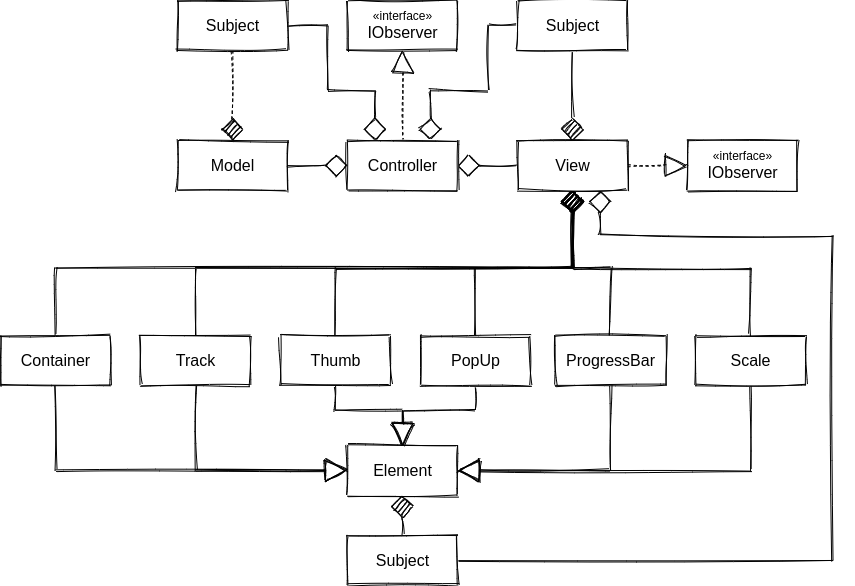

The diagram above was exported from draw.io. Its source (the exported page's mxGraphModel, read from the mxfile embedded in the PNG):
<mxGraphModel dx="1422" dy="739" grid="1" gridSize="10" guides="1" tooltips="1" connect="1" arrows="1" fold="1" page="1" pageScale="1" pageWidth="1100" pageHeight="850" background="#ffffff" math="0" shadow="0">
  <root>
    <mxCell id="0" />
    <mxCell id="1" parent="0" />
    <mxCell id="VcLqTNHEmgICGW3fpTGQ-23" style="edgeStyle=orthogonalEdgeStyle;rounded=0;sketch=1;jumpSize=6;orthogonalLoop=1;jettySize=auto;html=1;exitX=1;exitY=0.5;exitDx=0;exitDy=0;entryX=0;entryY=0.5;entryDx=0;entryDy=0;startArrow=diamond;startFill=0;startSize=20;endArrow=none;endFill=0;endSize=20;targetPerimeterSpacing=0;strokeWidth=1;" parent="1" source="VcLqTNHEmgICGW3fpTGQ-1" target="VcLqTNHEmgICGW3fpTGQ-2" edge="1">
      <mxGeometry relative="1" as="geometry" />
    </mxCell>
    <mxCell id="VcLqTNHEmgICGW3fpTGQ-24" style="edgeStyle=orthogonalEdgeStyle;rounded=0;sketch=1;jumpSize=6;orthogonalLoop=1;jettySize=auto;html=1;exitX=0;exitY=0.5;exitDx=0;exitDy=0;entryX=1;entryY=0.5;entryDx=0;entryDy=0;startArrow=diamond;startFill=0;startSize=20;endArrow=none;endFill=0;endSize=20;targetPerimeterSpacing=0;strokeWidth=1;" parent="1" source="VcLqTNHEmgICGW3fpTGQ-1" target="VcLqTNHEmgICGW3fpTGQ-3" edge="1">
      <mxGeometry relative="1" as="geometry" />
    </mxCell>
    <mxCell id="VcLqTNHEmgICGW3fpTGQ-28" style="edgeStyle=orthogonalEdgeStyle;rounded=0;sketch=1;jumpSize=6;orthogonalLoop=1;jettySize=auto;html=1;exitX=0.5;exitY=0;exitDx=0;exitDy=0;entryX=0.5;entryY=1;entryDx=0;entryDy=0;startArrow=none;startFill=0;startSize=20;endArrow=block;endFill=0;endSize=20;targetPerimeterSpacing=0;strokeWidth=1;dashed=1;" parent="1" source="VcLqTNHEmgICGW3fpTGQ-1" target="VcLqTNHEmgICGW3fpTGQ-27" edge="1">
      <mxGeometry relative="1" as="geometry" />
    </mxCell>
    <mxCell id="VcLqTNHEmgICGW3fpTGQ-31" style="rounded=0;sketch=1;jumpSize=6;orthogonalLoop=1;jettySize=auto;html=1;exitX=0.75;exitY=0;exitDx=0;exitDy=0;entryX=0;entryY=0.5;entryDx=0;entryDy=0;startArrow=diamond;startFill=0;startSize=20;endArrow=none;endFill=0;endSize=20;targetPerimeterSpacing=0;strokeWidth=1;edgeStyle=orthogonalEdgeStyle;" parent="1" source="VcLqTNHEmgICGW3fpTGQ-1" target="VcLqTNHEmgICGW3fpTGQ-25" edge="1">
      <mxGeometry relative="1" as="geometry">
        <Array as="points">
          <mxPoint x="578" y="255" />
          <mxPoint x="635" y="255" />
          <mxPoint x="635" y="190" />
        </Array>
      </mxGeometry>
    </mxCell>
    <mxCell id="VcLqTNHEmgICGW3fpTGQ-33" style="edgeStyle=orthogonalEdgeStyle;rounded=0;sketch=1;jumpSize=6;orthogonalLoop=1;jettySize=auto;html=1;exitX=0.25;exitY=0;exitDx=0;exitDy=0;entryX=1;entryY=0.5;entryDx=0;entryDy=0;startArrow=diamond;startFill=0;startSize=20;endArrow=none;endFill=0;endSize=20;targetPerimeterSpacing=0;strokeWidth=1;" parent="1" source="VcLqTNHEmgICGW3fpTGQ-1" target="VcLqTNHEmgICGW3fpTGQ-29" edge="1">
      <mxGeometry relative="1" as="geometry">
        <Array as="points">
          <mxPoint x="523" y="255" />
          <mxPoint x="475" y="255" />
          <mxPoint x="475" y="190" />
        </Array>
      </mxGeometry>
    </mxCell>
    <mxCell id="VcLqTNHEmgICGW3fpTGQ-1" value="&lt;font style=&quot;font-size: 16px&quot;&gt;Controller&lt;/font&gt;" style="html=1;sketch=1;" parent="1" vertex="1">
      <mxGeometry x="495" y="305" width="110" height="50" as="geometry" />
    </mxCell>
    <mxCell id="VcLqTNHEmgICGW3fpTGQ-26" style="edgeStyle=orthogonalEdgeStyle;rounded=0;sketch=1;jumpSize=6;orthogonalLoop=1;jettySize=auto;html=1;exitX=0.5;exitY=0;exitDx=0;exitDy=0;entryX=0.5;entryY=1;entryDx=0;entryDy=0;startArrow=diamond;startFill=1;startSize=20;endArrow=none;endFill=0;endSize=20;targetPerimeterSpacing=0;strokeWidth=1;" parent="1" source="VcLqTNHEmgICGW3fpTGQ-2" target="VcLqTNHEmgICGW3fpTGQ-25" edge="1">
      <mxGeometry relative="1" as="geometry" />
    </mxCell>
    <mxCell id="VcLqTNHEmgICGW3fpTGQ-43" style="edgeStyle=orthogonalEdgeStyle;rounded=0;sketch=1;jumpSize=6;orthogonalLoop=1;jettySize=auto;html=1;exitX=0.5;exitY=1;exitDx=0;exitDy=0;startArrow=diamond;startFill=1;startSize=20;endArrow=none;endFill=0;endSize=20;targetPerimeterSpacing=0;strokeWidth=1;" parent="1" source="VcLqTNHEmgICGW3fpTGQ-2" target="VcLqTNHEmgICGW3fpTGQ-5" edge="1">
      <mxGeometry relative="1" as="geometry" />
    </mxCell>
    <mxCell id="VcLqTNHEmgICGW3fpTGQ-44" style="edgeStyle=orthogonalEdgeStyle;rounded=0;sketch=1;jumpSize=6;orthogonalLoop=1;jettySize=auto;html=1;exitX=0.5;exitY=1;exitDx=0;exitDy=0;startArrow=diamond;startFill=1;startSize=20;endArrow=none;endFill=0;endSize=20;targetPerimeterSpacing=0;strokeWidth=1;" parent="1" source="VcLqTNHEmgICGW3fpTGQ-2" target="VcLqTNHEmgICGW3fpTGQ-6" edge="1">
      <mxGeometry relative="1" as="geometry" />
    </mxCell>
    <mxCell id="VcLqTNHEmgICGW3fpTGQ-45" style="edgeStyle=orthogonalEdgeStyle;rounded=0;sketch=1;jumpSize=6;orthogonalLoop=1;jettySize=auto;html=1;exitX=0.5;exitY=1;exitDx=0;exitDy=0;entryX=0.5;entryY=0;entryDx=0;entryDy=0;startArrow=diamond;startFill=1;startSize=20;endArrow=none;endFill=0;endSize=20;targetPerimeterSpacing=0;strokeWidth=1;" parent="1" source="VcLqTNHEmgICGW3fpTGQ-2" target="VcLqTNHEmgICGW3fpTGQ-7" edge="1">
      <mxGeometry relative="1" as="geometry" />
    </mxCell>
    <mxCell id="VcLqTNHEmgICGW3fpTGQ-46" style="edgeStyle=orthogonalEdgeStyle;rounded=0;sketch=1;jumpSize=6;orthogonalLoop=1;jettySize=auto;html=1;exitX=0.5;exitY=1;exitDx=0;exitDy=0;startArrow=diamond;startFill=1;startSize=20;endArrow=none;endFill=0;endSize=20;targetPerimeterSpacing=0;strokeWidth=1;" parent="1" source="VcLqTNHEmgICGW3fpTGQ-2" target="VcLqTNHEmgICGW3fpTGQ-8" edge="1">
      <mxGeometry relative="1" as="geometry" />
    </mxCell>
    <mxCell id="VcLqTNHEmgICGW3fpTGQ-47" style="edgeStyle=orthogonalEdgeStyle;rounded=0;sketch=1;jumpSize=6;orthogonalLoop=1;jettySize=auto;html=1;exitX=0.5;exitY=1;exitDx=0;exitDy=0;entryX=0.5;entryY=0;entryDx=0;entryDy=0;startArrow=diamond;startFill=1;startSize=20;endArrow=none;endFill=0;endSize=20;targetPerimeterSpacing=0;strokeWidth=1;" parent="1" source="VcLqTNHEmgICGW3fpTGQ-2" target="VcLqTNHEmgICGW3fpTGQ-9" edge="1">
      <mxGeometry relative="1" as="geometry" />
    </mxCell>
    <mxCell id="VcLqTNHEmgICGW3fpTGQ-48" style="edgeStyle=orthogonalEdgeStyle;rounded=0;sketch=1;jumpSize=6;orthogonalLoop=1;jettySize=auto;html=1;exitX=0.5;exitY=1;exitDx=0;exitDy=0;startArrow=diamond;startFill=1;startSize=20;endArrow=none;endFill=0;endSize=20;targetPerimeterSpacing=0;strokeWidth=1;" parent="1" source="VcLqTNHEmgICGW3fpTGQ-2" target="VcLqTNHEmgICGW3fpTGQ-10" edge="1">
      <mxGeometry relative="1" as="geometry" />
    </mxCell>
    <mxCell id="VcLqTNHEmgICGW3fpTGQ-50" style="edgeStyle=orthogonalEdgeStyle;rounded=0;sketch=1;jumpSize=6;orthogonalLoop=1;jettySize=auto;html=1;exitX=1;exitY=0.5;exitDx=0;exitDy=0;entryX=0;entryY=0.5;entryDx=0;entryDy=0;startArrow=none;startFill=0;startSize=20;endArrow=block;endFill=0;endSize=20;targetPerimeterSpacing=0;strokeWidth=1;dashed=1;" parent="1" source="VcLqTNHEmgICGW3fpTGQ-2" target="VcLqTNHEmgICGW3fpTGQ-49" edge="1">
      <mxGeometry relative="1" as="geometry" />
    </mxCell>
    <mxCell id="USyG0JnHUDkcwAHYxbg2-1" style="edgeStyle=orthogonalEdgeStyle;rounded=0;orthogonalLoop=1;jettySize=auto;html=1;exitX=0.75;exitY=1;exitDx=0;exitDy=0;entryX=1;entryY=0.5;entryDx=0;entryDy=0;sketch=1;endSize=12;endArrow=none;endFill=0;startArrow=diamond;startFill=0;startSize=20;" edge="1" parent="1" source="VcLqTNHEmgICGW3fpTGQ-2" target="VcLqTNHEmgICGW3fpTGQ-51">
      <mxGeometry relative="1" as="geometry">
        <Array as="points">
          <mxPoint x="748" y="400" />
          <mxPoint x="980" y="400" />
          <mxPoint x="980" y="725" />
        </Array>
      </mxGeometry>
    </mxCell>
    <mxCell id="VcLqTNHEmgICGW3fpTGQ-2" value="&lt;font style=&quot;font-size: 16px&quot;&gt;View&lt;/font&gt;" style="html=1;sketch=1;" parent="1" vertex="1">
      <mxGeometry x="665" y="305" width="110" height="50" as="geometry" />
    </mxCell>
    <mxCell id="VcLqTNHEmgICGW3fpTGQ-30" style="edgeStyle=orthogonalEdgeStyle;rounded=0;sketch=1;jumpSize=6;orthogonalLoop=1;jettySize=auto;html=1;exitX=0.5;exitY=0;exitDx=0;exitDy=0;entryX=0.5;entryY=1;entryDx=0;entryDy=0;dashed=1;startArrow=diamond;startFill=1;startSize=20;endArrow=none;endFill=0;endSize=20;targetPerimeterSpacing=0;strokeWidth=1;" parent="1" source="VcLqTNHEmgICGW3fpTGQ-3" target="VcLqTNHEmgICGW3fpTGQ-29" edge="1">
      <mxGeometry relative="1" as="geometry" />
    </mxCell>
    <mxCell id="VcLqTNHEmgICGW3fpTGQ-3" value="&lt;font style=&quot;font-size: 16px&quot;&gt;Model&lt;/font&gt;" style="html=1;sketch=1;" parent="1" vertex="1">
      <mxGeometry x="325" y="305" width="110" height="50" as="geometry" />
    </mxCell>
    <mxCell id="VcLqTNHEmgICGW3fpTGQ-52" style="edgeStyle=orthogonalEdgeStyle;rounded=0;sketch=1;jumpSize=6;orthogonalLoop=1;jettySize=auto;html=1;exitX=0.5;exitY=1;exitDx=0;exitDy=0;entryX=0.5;entryY=0;entryDx=0;entryDy=0;startArrow=diamond;startFill=1;startSize=20;endArrow=none;endFill=0;endSize=20;targetPerimeterSpacing=0;strokeWidth=1;" parent="1" source="VcLqTNHEmgICGW3fpTGQ-4" edge="1">
      <mxGeometry relative="1" as="geometry">
        <mxPoint x="550" y="700" as="targetPoint" />
      </mxGeometry>
    </mxCell>
    <mxCell id="VcLqTNHEmgICGW3fpTGQ-4" value="&lt;font style=&quot;font-size: 16px&quot;&gt;Element&lt;/font&gt;" style="html=1;sketch=1;" parent="1" vertex="1">
      <mxGeometry x="495" y="610" width="110" height="50" as="geometry" />
    </mxCell>
    <mxCell id="VcLqTNHEmgICGW3fpTGQ-37" style="edgeStyle=orthogonalEdgeStyle;rounded=0;sketch=1;jumpSize=6;orthogonalLoop=1;jettySize=auto;html=1;exitX=0.5;exitY=1;exitDx=0;exitDy=0;entryX=0;entryY=0.5;entryDx=0;entryDy=0;startArrow=none;startFill=0;startSize=20;endArrow=block;endFill=0;endSize=20;targetPerimeterSpacing=0;strokeWidth=1;" parent="1" source="VcLqTNHEmgICGW3fpTGQ-5" target="VcLqTNHEmgICGW3fpTGQ-4" edge="1">
      <mxGeometry relative="1" as="geometry" />
    </mxCell>
    <mxCell id="VcLqTNHEmgICGW3fpTGQ-5" value="&lt;font style=&quot;font-size: 16px&quot;&gt;Container&lt;/font&gt;" style="html=1;sketch=1;" parent="1" vertex="1">
      <mxGeometry x="148" y="500" width="110" height="50" as="geometry" />
    </mxCell>
    <mxCell id="VcLqTNHEmgICGW3fpTGQ-40" style="edgeStyle=orthogonalEdgeStyle;rounded=0;sketch=1;jumpSize=6;orthogonalLoop=1;jettySize=auto;html=1;exitX=0.5;exitY=1;exitDx=0;exitDy=0;startArrow=none;startFill=0;startSize=20;endArrow=block;endFill=0;endSize=20;targetPerimeterSpacing=0;strokeWidth=1;" parent="1" source="VcLqTNHEmgICGW3fpTGQ-8" target="VcLqTNHEmgICGW3fpTGQ-4" edge="1">
      <mxGeometry relative="1" as="geometry" />
    </mxCell>
    <mxCell id="VcLqTNHEmgICGW3fpTGQ-8" value="&lt;font style=&quot;font-size: 16px&quot;&gt;PopUp&lt;/font&gt;" style="html=1;sketch=1;" parent="1" vertex="1">
      <mxGeometry x="568" y="500" width="110" height="50" as="geometry" />
    </mxCell>
    <mxCell id="VcLqTNHEmgICGW3fpTGQ-41" style="edgeStyle=orthogonalEdgeStyle;rounded=0;sketch=1;jumpSize=6;orthogonalLoop=1;jettySize=auto;html=1;exitX=0.5;exitY=1;exitDx=0;exitDy=0;entryX=1;entryY=0.5;entryDx=0;entryDy=0;startArrow=none;startFill=0;startSize=20;endArrow=block;endFill=0;endSize=20;targetPerimeterSpacing=0;strokeWidth=1;" parent="1" source="VcLqTNHEmgICGW3fpTGQ-9" target="VcLqTNHEmgICGW3fpTGQ-4" edge="1">
      <mxGeometry relative="1" as="geometry" />
    </mxCell>
    <mxCell id="VcLqTNHEmgICGW3fpTGQ-9" value="&lt;font style=&quot;font-size: 16px&quot;&gt;ProgressBar&lt;/font&gt;" style="html=1;sketch=1;" parent="1" vertex="1">
      <mxGeometry x="703" y="500" width="110" height="50" as="geometry" />
    </mxCell>
    <mxCell id="VcLqTNHEmgICGW3fpTGQ-42" style="edgeStyle=orthogonalEdgeStyle;rounded=0;sketch=1;jumpSize=6;orthogonalLoop=1;jettySize=auto;html=1;exitX=0.5;exitY=1;exitDx=0;exitDy=0;entryX=1;entryY=0.5;entryDx=0;entryDy=0;startArrow=none;startFill=0;startSize=20;endArrow=block;endFill=0;endSize=20;targetPerimeterSpacing=0;strokeWidth=1;" parent="1" source="VcLqTNHEmgICGW3fpTGQ-10" target="VcLqTNHEmgICGW3fpTGQ-4" edge="1">
      <mxGeometry relative="1" as="geometry" />
    </mxCell>
    <mxCell id="VcLqTNHEmgICGW3fpTGQ-10" value="&lt;font style=&quot;font-size: 16px&quot;&gt;Scale&lt;/font&gt;" style="html=1;sketch=1;" parent="1" vertex="1">
      <mxGeometry x="843" y="500" width="110" height="50" as="geometry" />
    </mxCell>
    <mxCell id="VcLqTNHEmgICGW3fpTGQ-25" value="&lt;font style=&quot;font-size: 16px&quot;&gt;Subject&lt;/font&gt;" style="html=1;sketch=1;" parent="1" vertex="1">
      <mxGeometry x="665" y="165" width="110" height="50" as="geometry" />
    </mxCell>
    <mxCell id="VcLqTNHEmgICGW3fpTGQ-27" value="«interface»&lt;br&gt;&lt;font style=&quot;font-size: 16px&quot;&gt;IObserver&lt;/font&gt;" style="html=1;sketch=1;" parent="1" vertex="1">
      <mxGeometry x="495" y="165" width="110" height="50" as="geometry" />
    </mxCell>
    <mxCell id="VcLqTNHEmgICGW3fpTGQ-29" value="&lt;font style=&quot;font-size: 16px&quot;&gt;Subject&lt;/font&gt;" style="html=1;sketch=1;" parent="1" vertex="1">
      <mxGeometry x="325" y="165" width="110" height="50" as="geometry" />
    </mxCell>
    <mxCell id="VcLqTNHEmgICGW3fpTGQ-38" style="edgeStyle=orthogonalEdgeStyle;rounded=0;sketch=1;jumpSize=6;orthogonalLoop=1;jettySize=auto;html=1;exitX=0.5;exitY=1;exitDx=0;exitDy=0;entryX=0;entryY=0.5;entryDx=0;entryDy=0;startArrow=none;startFill=0;startSize=20;endArrow=block;endFill=0;endSize=20;targetPerimeterSpacing=0;strokeWidth=1;" parent="1" source="VcLqTNHEmgICGW3fpTGQ-6" target="VcLqTNHEmgICGW3fpTGQ-4" edge="1">
      <mxGeometry relative="1" as="geometry" />
    </mxCell>
    <mxCell id="VcLqTNHEmgICGW3fpTGQ-6" value="&lt;font style=&quot;font-size: 16px&quot;&gt;Track&lt;/font&gt;" style="html=1;sketch=1;" parent="1" vertex="1">
      <mxGeometry x="288" y="500" width="110" height="50" as="geometry" />
    </mxCell>
    <mxCell id="VcLqTNHEmgICGW3fpTGQ-39" style="edgeStyle=orthogonalEdgeStyle;rounded=0;sketch=1;jumpSize=6;orthogonalLoop=1;jettySize=auto;html=1;exitX=0.5;exitY=1;exitDx=0;exitDy=0;entryX=0.5;entryY=0;entryDx=0;entryDy=0;startArrow=none;startFill=0;startSize=20;endArrow=block;endFill=0;endSize=20;targetPerimeterSpacing=0;strokeWidth=1;" parent="1" source="VcLqTNHEmgICGW3fpTGQ-7" target="VcLqTNHEmgICGW3fpTGQ-4" edge="1">
      <mxGeometry relative="1" as="geometry" />
    </mxCell>
    <mxCell id="VcLqTNHEmgICGW3fpTGQ-7" value="&lt;font style=&quot;font-size: 16px&quot;&gt;Thumb&lt;/font&gt;" style="html=1;sketch=1;" parent="1" vertex="1">
      <mxGeometry x="428" y="500" width="110" height="50" as="geometry" />
    </mxCell>
    <mxCell id="VcLqTNHEmgICGW3fpTGQ-49" value="«interface»&lt;br&gt;&lt;font style=&quot;font-size: 16px&quot;&gt;IObserver&lt;/font&gt;" style="html=1;sketch=1;" parent="1" vertex="1">
      <mxGeometry x="835" y="305" width="110" height="50" as="geometry" />
    </mxCell>
    <mxCell id="VcLqTNHEmgICGW3fpTGQ-51" value="&lt;font style=&quot;font-size: 16px&quot;&gt;Subject&lt;/font&gt;" style="html=1;sketch=1;" parent="1" vertex="1">
      <mxGeometry x="495" y="700" width="110" height="50" as="geometry" />
    </mxCell>
  </root>
</mxGraphModel>